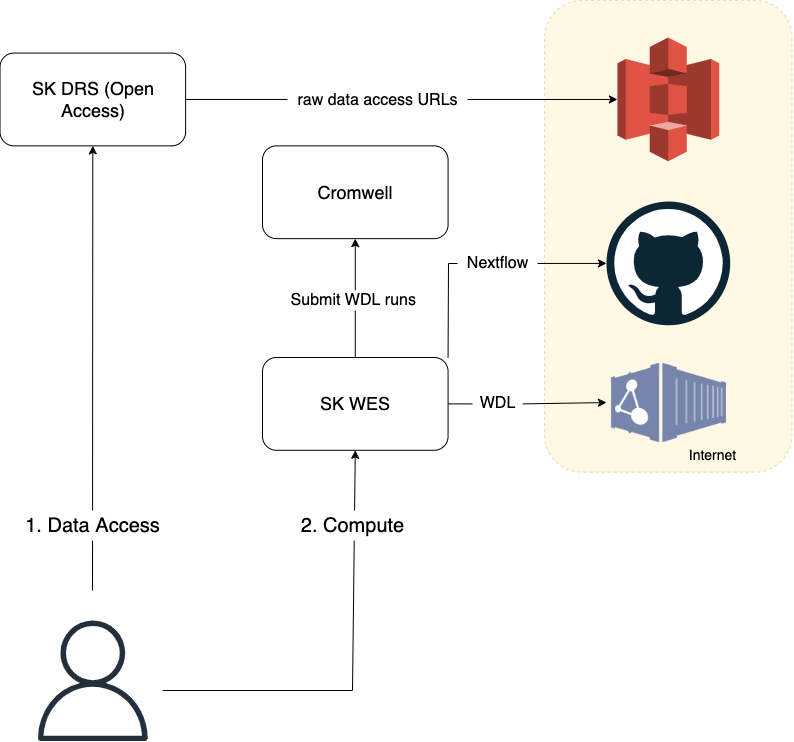

The diagram above was exported from draw.io. Its source (the exported page's mxGraphModel, read from the mxfile embedded in the PNG):
<mxGraphModel dx="815" dy="683" grid="1" gridSize="10" guides="1" tooltips="1" connect="1" arrows="1" fold="1" page="1" pageScale="1" pageWidth="850" pageHeight="1100" math="0" shadow="0">
  <root>
    <mxCell id="0" />
    <mxCell id="1" parent="0" />
    <mxCell id="JYwlAG9l2QcL__t_Z_RH-4" value="" style="rounded=1;whiteSpace=wrap;html=1;rotation=90;dashed=1;fillColor=#fff2cc;strokeColor=#d6b656;opacity=50;" parent="1" vertex="1">
      <mxGeometry x="1630.0045135135133" y="142.11340206185565" width="471.64870270270274" height="247.42268041237116" as="geometry" />
    </mxCell>
    <mxCell id="JYwlAG9l2QcL__t_Z_RH-1" value="&lt;font style=&quot;font-size: 18px&quot;&gt;SK DRS (Open Access)&lt;/font&gt;" style="rounded=1;whiteSpace=wrap;html=1;" parent="1" vertex="1">
      <mxGeometry x="1197.5245945945944" y="82.57731958762886" width="185.5667027027027" height="92.78350515463917" as="geometry" />
    </mxCell>
    <mxCell id="JYwlAG9l2QcL__t_Z_RH-3" value="" style="outlineConnect=0;dashed=0;verticalLabelPosition=bottom;verticalAlign=top;align=center;html=1;shape=mxgraph.aws3.s3;fillColor=#E05243;gradientColor=none;" parent="1" vertex="1">
      <mxGeometry x="1814.9371966486483" y="67.11340206185567" width="101.76787254054054" height="123.71134020618558" as="geometry" />
    </mxCell>
    <mxCell id="JYwlAG9l2QcL__t_Z_RH-18" value="" style="dashed=0;outlineConnect=0;html=1;align=center;labelPosition=center;verticalLabelPosition=bottom;verticalAlign=top;shape=mxgraph.weblogos.github;fillColor=default;" parent="1" vertex="1">
      <mxGeometry x="1803.9732972972974" y="231.03092783505156" width="123.71113513513514" height="123.71134020618558" as="geometry" />
    </mxCell>
    <mxCell id="JYwlAG9l2QcL__t_Z_RH-19" value="" style="shape=image;verticalLabelPosition=bottom;labelBackgroundColor=default;verticalAlign=top;aspect=fixed;imageAspect=0;image=https://gui.dockstore.org/2.9-3c3fea0/assets/images/dockstore/dockstore.png;" parent="1" vertex="1">
      <mxGeometry x="1803.9732972972974" y="370.2061855670103" width="123.71105191809123" height="123.71105191809123" as="geometry" />
    </mxCell>
    <mxCell id="JYwlAG9l2QcL__t_Z_RH-20" value="&lt;font style=&quot;font-size: 18px&quot;&gt;SK WES&lt;/font&gt;" style="rounded=1;whiteSpace=wrap;html=1;" parent="1" vertex="1">
      <mxGeometry x="1459.9974054054055" y="387.00010309278355" width="185.5667027027027" height="92.78350515463917" as="geometry" />
    </mxCell>
    <mxCell id="JYwlAG9l2QcL__t_Z_RH-22" value="" style="sketch=0;outlineConnect=0;fontColor=#232F3E;gradientColor=none;fillColor=#232F3D;strokeColor=none;dashed=0;verticalLabelPosition=bottom;verticalAlign=top;align=center;html=1;fontSize=12;fontStyle=0;aspect=fixed;pointerEvents=1;shape=mxgraph.aws4.user;" parent="1" vertex="1">
      <mxGeometry x="1229.9995675675675" y="650.0014432989691" width="120.61827562013893" height="120.61827562013893" as="geometry" />
    </mxCell>
    <mxCell id="JYwlAG9l2QcL__t_Z_RH-26" value="" style="endArrow=classic;startArrow=none;html=1;rounded=0;entryX=0;entryY=0.5;entryDx=0;entryDy=0;entryPerimeter=0;exitX=1;exitY=0.5;exitDx=0;exitDy=0;startFill=0;" parent="1" source="JYwlAG9l2QcL__t_Z_RH-1" target="JYwlAG9l2QcL__t_Z_RH-3" edge="1">
      <mxGeometry width="50" height="50" relative="1" as="geometry">
        <mxPoint x="1372.4724324324325" y="-257.62886597938143" as="sourcePoint" />
        <mxPoint x="1449.7918918918917" y="-334.9484536082474" as="targetPoint" />
      </mxGeometry>
    </mxCell>
    <mxCell id="JYwlAG9l2QcL__t_Z_RH-31" value="&lt;font style=&quot;font-size: 16px&quot;&gt;raw data access URLs&lt;/font&gt;" style="text;html=1;resizable=0;autosize=1;align=center;verticalAlign=middle;points=[];fillColor=default;strokeColor=none;rounded=0;" parent="1" vertex="1">
      <mxGeometry x="1485.0068648648648" y="119.96515463917525" width="180" height="20" as="geometry" />
    </mxCell>
    <mxCell id="JYwlAG9l2QcL__t_Z_RH-46" value="&lt;font style=&quot;font-size: 14px&quot;&gt;Internet&lt;/font&gt;" style="text;html=1;resizable=0;autosize=1;align=center;verticalAlign=middle;points=[];fillColor=none;strokeColor=none;rounded=0;" parent="1" vertex="1">
      <mxGeometry x="1879.7463675675676" y="475.36082474226805" width="60" height="20" as="geometry" />
    </mxCell>
    <mxCell id="sNsaj7_GqBRR7WuES0fc-1" value="" style="endArrow=classic;html=1;rounded=0;entryX=0.5;entryY=1;entryDx=0;entryDy=0;" parent="1" target="JYwlAG9l2QcL__t_Z_RH-20" edge="1">
      <mxGeometry width="50" height="50" relative="1" as="geometry">
        <mxPoint x="1360" y="720" as="sourcePoint" />
        <mxPoint x="1410" y="670" as="targetPoint" />
        <Array as="points">
          <mxPoint x="1550" y="720" />
        </Array>
      </mxGeometry>
    </mxCell>
    <mxCell id="sNsaj7_GqBRR7WuES0fc-2" value="" style="endArrow=classic;html=1;rounded=0;exitX=1;exitY=0;exitDx=0;exitDy=0;" parent="1" source="JYwlAG9l2QcL__t_Z_RH-20" target="JYwlAG9l2QcL__t_Z_RH-18" edge="1">
      <mxGeometry width="50" height="50" relative="1" as="geometry">
        <mxPoint x="1480" y="317.89" as="sourcePoint" />
        <mxPoint x="1530" y="267.89" as="targetPoint" />
        <Array as="points">
          <mxPoint x="1646" y="293" />
        </Array>
      </mxGeometry>
    </mxCell>
    <mxCell id="sNsaj7_GqBRR7WuES0fc-3" value="" style="endArrow=classic;html=1;rounded=0;entryX=0;entryY=0.5;entryDx=0;entryDy=0;exitX=1;exitY=0.5;exitDx=0;exitDy=0;startArrow=none;" parent="1" source="sNsaj7_GqBRR7WuES0fc-10" target="JYwlAG9l2QcL__t_Z_RH-19" edge="1">
      <mxGeometry width="50" height="50" relative="1" as="geometry">
        <mxPoint x="1645.56" y="590" as="sourcePoint" />
        <mxPoint x="1695.56" y="540" as="targetPoint" />
      </mxGeometry>
    </mxCell>
    <mxCell id="sNsaj7_GqBRR7WuES0fc-5" value="" style="endArrow=classic;html=1;rounded=0;entryX=0.5;entryY=1;entryDx=0;entryDy=0;" parent="1" target="JYwlAG9l2QcL__t_Z_RH-1" edge="1">
      <mxGeometry width="50" height="50" relative="1" as="geometry">
        <mxPoint x="1290" y="620" as="sourcePoint" />
        <mxPoint x="1440" y="430" as="targetPoint" />
      </mxGeometry>
    </mxCell>
    <mxCell id="JYwlAG9l2QcL__t_Z_RH-42" value="1. Data Access" style="text;html=1;resizable=0;autosize=1;align=center;verticalAlign=middle;points=[];fillColor=default;strokeColor=none;rounded=0;fontSize=20;" parent="1" vertex="1">
      <mxGeometry x="1215.3045945945944" y="540.0014432989691" width="150" height="30" as="geometry" />
    </mxCell>
    <mxCell id="sNsaj7_GqBRR7WuES0fc-6" value="2. Compute" style="text;html=1;resizable=0;autosize=1;align=center;verticalAlign=middle;points=[];fillColor=default;strokeColor=none;rounded=0;fontSize=20;" parent="1" vertex="1">
      <mxGeometry x="1490.0045945945944" y="540.0014432989691" width="120" height="30" as="geometry" />
    </mxCell>
    <mxCell id="sNsaj7_GqBRR7WuES0fc-7" value="&lt;font style=&quot;font-size: 16px&quot;&gt;Nextflow&lt;/font&gt;" style="text;html=1;resizable=0;autosize=1;align=center;verticalAlign=middle;points=[];fillColor=default;strokeColor=none;rounded=0;" parent="1" vertex="1">
      <mxGeometry x="1654.9968648648648" y="282.88515463917525" width="80" height="20" as="geometry" />
    </mxCell>
    <mxCell id="sNsaj7_GqBRR7WuES0fc-10" value="&lt;font style=&quot;font-size: 16px&quot;&gt;WDL&lt;/font&gt;" style="text;html=1;resizable=0;autosize=1;align=center;verticalAlign=middle;points=[];fillColor=default;strokeColor=none;rounded=0;" parent="1" vertex="1">
      <mxGeometry x="1669.9968648648648" y="423.39515463917525" width="50" height="20" as="geometry" />
    </mxCell>
    <mxCell id="sNsaj7_GqBRR7WuES0fc-11" value="" style="endArrow=none;html=1;rounded=0;entryX=0;entryY=0.5;entryDx=0;entryDy=0;exitX=1;exitY=0.5;exitDx=0;exitDy=0;" parent="1" source="JYwlAG9l2QcL__t_Z_RH-20" target="sNsaj7_GqBRR7WuES0fc-10" edge="1">
      <mxGeometry width="50" height="50" relative="1" as="geometry">
        <mxPoint x="1645.564108108108" y="433.39185567010304" as="sourcePoint" />
        <mxPoint x="1803.9732972972974" y="432.0617115260559" as="targetPoint" />
      </mxGeometry>
    </mxCell>
    <mxCell id="2sgeX0ZMbWAya_aL6tfz-1" value="&lt;font style=&quot;font-size: 18px&quot;&gt;Cromwell&lt;/font&gt;" style="rounded=1;whiteSpace=wrap;html=1;" vertex="1" parent="1">
      <mxGeometry x="1459.9974054054055" y="175.36010309278356" width="185.5667027027027" height="92.78350515463917" as="geometry" />
    </mxCell>
    <mxCell id="2sgeX0ZMbWAya_aL6tfz-2" value="" style="endArrow=classic;html=1;rounded=0;entryX=0.5;entryY=1;entryDx=0;entryDy=0;exitX=0.5;exitY=0;exitDx=0;exitDy=0;startArrow=none;" edge="1" parent="1" source="2sgeX0ZMbWAya_aL6tfz-3" target="2sgeX0ZMbWAya_aL6tfz-1">
      <mxGeometry width="50" height="50" relative="1" as="geometry">
        <mxPoint x="1525" y="350" as="sourcePoint" />
        <mxPoint x="1575" y="300" as="targetPoint" />
      </mxGeometry>
    </mxCell>
    <mxCell id="2sgeX0ZMbWAya_aL6tfz-3" value="&lt;font style=&quot;font-size: 16px&quot;&gt;Submit WDL runs&amp;nbsp;&lt;/font&gt;" style="text;html=1;resizable=0;autosize=1;align=center;verticalAlign=middle;points=[];fillColor=default;strokeColor=none;rounded=0;" vertex="1" parent="1">
      <mxGeometry x="1482.7768648648648" y="319.99515463917527" width="140" height="20" as="geometry" />
    </mxCell>
    <mxCell id="2sgeX0ZMbWAya_aL6tfz-4" value="" style="endArrow=none;html=1;rounded=0;entryX=0.5;entryY=1;entryDx=0;entryDy=0;exitX=0.5;exitY=0;exitDx=0;exitDy=0;" edge="1" parent="1" source="JYwlAG9l2QcL__t_Z_RH-20" target="2sgeX0ZMbWAya_aL6tfz-3">
      <mxGeometry width="50" height="50" relative="1" as="geometry">
        <mxPoint x="1552.780756756757" y="387.00010309278355" as="sourcePoint" />
        <mxPoint x="1552.780756756757" y="268.1436082474228" as="targetPoint" />
      </mxGeometry>
    </mxCell>
  </root>
</mxGraphModel>